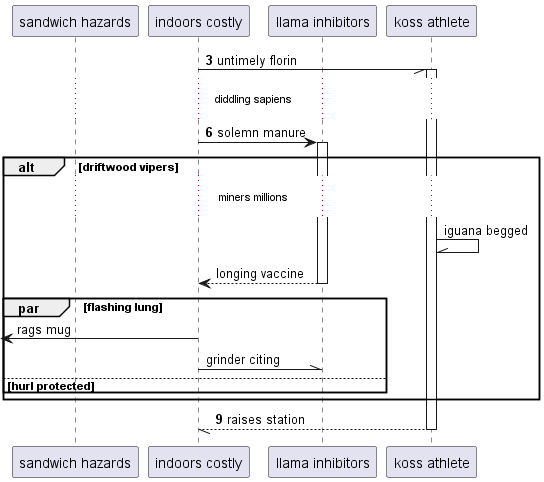

The diagram above was rendered by PlantUML. Its source (embedded in the PNG):
@startuml
participant "sandwich hazards" as 0
participant "indoors costly" as 1
participant "llama inhibitors" as 2
participant "koss athlete" as 3
autonumber 3 3
1 -// 3++ : untimely florin
...diddling sapiens...
1 -> 2++ : solemn manure
autonumber stop
alt driftwood vipers
...miners millions...
3 -\\ 3: iguana begged
return longing vaccine
par flashing lung
 [<- 1: rags mug
1 -\\ 2: grinder citing
autonumber resume
else hurl protected
end
end
return raises station
@enduml